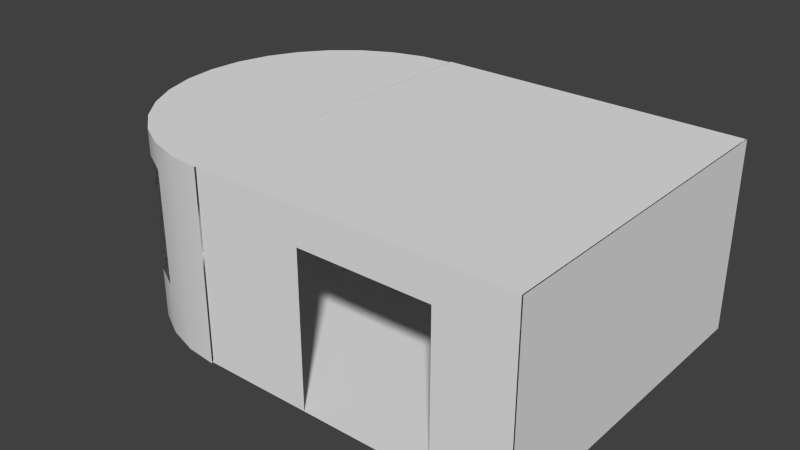 # Source: floor_2_tower.blend  (saved by Blender 2.66.0; exported with 4.5.12 LTS)
import bpy
from mathutils import Matrix  # noqa: F401  (used for matrix-valued properties, if any)

bpy.ops.wm.read_factory_settings(use_empty=True)
scene = bpy.context.scene
scene.name = 'Scene'

# ---- collections
col_collection_2 = bpy.data.collections.new('Collection 2'); scene.collection.children.link(col_collection_2)

# ---- materials (node trees are filled in below, after node groups)
mat_ceiling = bpy.data.materials.new('ceiling')
mat_ceiling.alpha_threshold = 0.0
mat_ceiling.use_transparent_shadow = False
mat_ceiling.roughness = 0.5
mat_ceiling.line_color = (0.0, 0.0, 0.0, 1.0)
mat_floor = bpy.data.materials.new('floor')
mat_floor.alpha_threshold = 0.0
mat_floor.use_transparent_shadow = False
mat_floor.roughness = 0.5
mat_floor.line_color = (0.0, 0.0, 0.0, 1.0)

# ---- material node trees

# ---- world
world_world = bpy.data.worlds.new('World'); scene.world = world_world
world_world.color = (0.05088, 0.05088, 0.05088)
world_world.use_sun_shadow = False
world_world.sun_shadow_jitter_overblur = 0.0
world_world.cycles.sampling_method = 'MANUAL'
world_world.cycles.sample_map_resolution = 256

# ---- meshes
me_plane_004 = bpy.data.meshes.new('Plane.004')
me_plane_004.from_pydata([(1.0, 1.0, 0.0), (-1.0, 1.0, 0.0), (1.0, 1.0, 15.0), (-1.0, 1.0, 15.0)], [], [(0, 2, 3, 1)])
me_plane_004.use_remesh_preserve_volume = False
me_plane_004.use_remesh_preserve_attributes = False
me_plane_004.use_mirror_vertex_groups = False
me_plane_004.update()
me_plane_002 = bpy.data.meshes.new('Plane.002')
me_plane_002.from_pydata([(1.0, -1.0, 15.0), (-1.0, -1.0, 15.0), (1.0, 1.0, 15.0), (-1.0, 1.0, 15.0)], [], [(1, 3, 2, 0)])
_uv = me_plane_002.uv_layers.new(name='UV coord')
_uv.uv.foreach_set('vector', [9.998e-05, 0.9999, 0.0001001, 9.998e-05, 0.9999, 9.998e-05, 0.9999, 0.9999])
me_plane_002.materials.append(mat_ceiling)
me_plane_002.use_remesh_preserve_volume = False
me_plane_002.use_remesh_preserve_attributes = False
me_plane_002.use_mirror_vertex_groups = False
me_plane_002.update()
me_plane_001 = bpy.data.meshes.new('Plane.001')
me_plane_001.from_pydata([(1.0, -1.0, 0.1245), (1.0, 1.0, 0.1245), (1.0, -1.0, 15.12), (1.0, 1.0, 15.12)], [], [(0, 2, 3, 1)])
me_plane_001.use_remesh_preserve_volume = False
me_plane_001.use_remesh_preserve_attributes = False
me_plane_001.use_mirror_vertex_groups = False
me_plane_001.update()
me_plane_000 = bpy.data.meshes.new('Plane.000')
me_plane_000.from_pydata([(1.0, -1.0, 0.0), (-1.0, -1.0, 0.0), (1.0, -1.0, 15.0), (-1.0, -1.0, 15.0), (0.5339, -1.0, 0.0), (-0.2969, -1.0, 0.0), (0.5339, -1.0, 15.0), (-0.2969, -1.0, 15.0), (1.0, -1.0, 12.16), (-1.0, -1.0, 12.16), (-0.2969, -1.0, 12.16), (0.5339, -1.0, 12.16)], [], [(11, 6, 2, 8), (9, 3, 7, 10), (10, 7, 6, 11), (4, 11, 8, 0), (1, 9, 10, 5)])
me_plane_000.use_remesh_preserve_volume = False
me_plane_000.use_remesh_preserve_attributes = False
me_plane_000.use_mirror_vertex_groups = False
me_plane_000.update()
me_circle_011 = bpy.data.meshes.new('Circle.011')
me_circle_011.from_pydata([(0.0, 1.0, 0.0), (-0.1951, 0.9808, 0.0), (-0.3827, 0.9239, 0.0), (-0.5556, 0.8315, 0.0), (-0.7071, 0.7071, 0.0), (-0.8315, 0.5556, 0.0), (-0.9239, 0.3827, 0.0), (-0.9808, 0.1951, 0.0), (-1.0, 7.55e-08, 0.0), (-0.9808, -0.1951, 0.0), (-0.9239, -0.3827, 0.0), (-0.8315, -0.5556, 0.0), (-0.7071, -0.7071, 0.0), (-0.5556, -0.8315, 0.0), (-0.3827, -0.9239, 0.0), (-0.1951, -0.9808, 0.0), (3.258e-07, -1.0, 0.0)], [], [(2, 3, 4, 5, 6, 7, 8, 9, 10, 11, 12, 13, 14, 15, 16, 0, 1)])
_uv = me_circle_011.uv_layers.new(name='UVMap')
_uv.uv.foreach_set('vector', [0.5577, 0.03806, 0.4727, 0.08427, 0.3982, 0.1464, 0.337, 0.2222, 0.2915, 0.3087, 0.2636, 0.4025, 0.2541, 0.5, 0.2636, 0.5975, 0.2915, 0.6913, 0.337, 0.7778, 0.3982, 0.8536, 0.4727, 0.9157, 0.5577, 0.9619, 0.6499, 0.9904, 0.7459, 1.0, 0.7459, 0.0, 0.6499, 0.009608])
me_circle_011.materials.append(mat_ceiling)
me_circle_011.use_remesh_preserve_volume = False
me_circle_011.use_remesh_preserve_attributes = False
me_circle_011.use_mirror_vertex_groups = False
me_circle_011.update()
me_circle_004 = bpy.data.meshes.new('Circle.004')
me_circle_004.from_pydata([(0.0, 1.0, 0.0), (-0.1951, 0.9808, 0.0), (-0.3827, 0.9239, 0.0), (-0.5556, 0.8315, 0.0), (-0.7071, 0.7071, 0.0), (-0.8315, 0.5556, 0.0), (-0.9239, 0.3827, 0.0), (-0.9808, 0.1951, 0.0), (-1.0, 7.55e-08, 0.0), (-0.9808, -0.1951, 0.0), (-0.9239, -0.3827, 0.0), (-0.8315, -0.5556, 0.0), (-0.7071, -0.7071, 0.0), (-0.5556, -0.8315, 0.0), (-0.3827, -0.9239, 0.0), (-0.1951, -0.9808, 0.0), (3.258e-07, -1.0, 0.0)], [], [(2, 3, 4, 5, 6, 7, 8, 9, 10, 11, 12, 13, 14, 15, 16, 0, 1)])
_uv = me_circle_004.uv_layers.new(name='UVMap')
_uv.uv.foreach_set('vector', [0.565, 0.9619, 0.4692, 0.9157, 0.3852, 0.8536, 0.3162, 0.7778, 0.265, 0.6913, 0.2334, 0.5975, 0.2228, 0.5, 0.2334, 0.4025, 0.265, 0.3087, 0.3162, 0.2222, 0.3852, 0.1464, 0.4692, 0.08427, 0.565, 0.03806, 0.669, 0.009607, 0.7772, 0.0, 0.7772, 1.0, 0.669, 0.9904])
me_circle_004.materials.append(mat_floor)
me_circle_004.use_remesh_preserve_volume = False
me_circle_004.use_remesh_preserve_attributes = False
me_circle_004.use_mirror_vertex_groups = False
me_circle_004.update()
me_circle_001 = bpy.data.meshes.new('Circle.001')
me_circle_001.from_pydata([(0.0, 1.0, 0.0), (-0.1951, 0.9808, 0.0), (-0.3827, 0.9239, 0.0), (-0.5556, 0.8315, 0.0), (-0.7071, 0.7071, 0.0), (-0.8315, 0.5556, 0.0), (-0.9239, 0.3827, 0.0), (-0.9808, 0.1951, 0.0), (-1.0, 7.55e-08, 0.0), (-0.9808, -0.1951, 0.0), (-0.9239, -0.3827, 0.0), (-0.8315, -0.5556, 0.0), (-0.7071, -0.7071, 0.0), (-0.5556, -0.8315, 0.0), (-0.3827, -0.9239, 0.0), (-0.1951, -0.9808, 0.0), (3.258e-07, -1.0, 0.0), (-0.3827, -0.9239, 15.0), (-0.5556, -0.8315, 15.0), (-0.7071, -0.7071, 15.0), (-0.8315, -0.5556, 15.0), (-0.9239, -0.3827, 15.0), (-0.9808, -0.1951, 15.0), (-1.0, 7.55e-08, 15.0), (-0.9808, 0.1951, 15.0), (-0.9239, 0.3827, 15.0), (-0.8315, 0.5556, 15.0), (-0.7071, 0.7071, 15.0), (-0.5556, 0.8315, 15.0), (-0.3827, 0.9239, 15.0), (-0.1951, 0.9808, 15.0), (0.0, 1.0, 15.0), (-0.1951, -0.9808, 15.0), (3.258e-07, -1.0, 15.0), (-0.5556, -0.8315, 4.0), (-0.5556, -0.8315, 13.0), (-0.7071, -0.7071, 13.0), (-0.7071, -0.7071, 4.0), (-0.9808, 0.1951, 4.0), (-0.9808, 0.1951, 13.0), (-0.9239, 0.3827, 13.0), (-0.9239, 0.3827, 4.0), (-0.1951, 0.9808, 4.0), (-0.1951, 0.9808, 13.0), (0.0, 1.0, 13.0), (0.0, 1.0, 4.0), (-0.3827, -0.9239, 4.0), (-0.3827, -0.9239, 13.0), (-1.0, 7.55e-08, 4.0), (-1.0, 7.55e-08, 13.0), (-0.3827, 0.9239, 4.0), (-0.3827, 0.9239, 13.0), (-0.1951, -0.9808, 4.0), (-0.1951, -0.9808, 13.0), (-0.9808, -0.1951, 4.0), (-0.9808, -0.1951, 13.0), (-0.5556, 0.8315, 4.0), (-0.5556, 0.8315, 13.0), (3.258e-07, -1.0, 4.0), (3.258e-07, -1.0, 13.0), (-0.9239, -0.3827, 4.0), (-0.9239, -0.3827, 13.0), (-0.7071, 0.7071, 4.0), (-0.7071, 0.7071, 13.0), (-0.8315, -0.5556, 4.0), (-0.8315, -0.5556, 13.0), (-0.8315, 0.5556, 4.0), (-0.8315, 0.5556, 13.0)], [], [(36, 19, 18, 35), (40, 25, 24, 39), (44, 31, 30, 43), (35, 18, 17, 47), (39, 24, 23, 49), (43, 30, 29, 51), (47, 17, 32, 53), (49, 23, 22, 55), (51, 29, 28, 57), (53, 32, 33, 59), (55, 22, 21, 61), (57, 28, 27, 63), (61, 21, 20, 65), (63, 27, 26, 67), (65, 20, 19, 36), (67, 26, 25, 40), (12, 37, 34, 13), (6, 41, 38, 7), (41, 40, 39, 38), (0, 45, 42, 1), (13, 34, 46, 14), (7, 38, 48, 8), (1, 42, 50, 2), (42, 43, 51, 50), (14, 46, 52, 15), (46, 47, 53, 52), (8, 48, 54, 9), (2, 50, 56, 3), (15, 52, 58, 16), (9, 54, 60, 10), (54, 55, 61, 60), (3, 56, 62, 4), (10, 60, 64, 11), (4, 62, 66, 5), (62, 63, 67, 66), (11, 64, 37, 12), (64, 65, 36, 37), (5, 66, 41, 6), (53, 59, 58, 52), (44, 43, 42, 45)])
me_circle_001.polygons.foreach_set('use_smooth', [True] * 40)
me_circle_001.use_remesh_preserve_volume = False
me_circle_001.use_remesh_preserve_attributes = False
me_circle_001.use_mirror_vertex_groups = False
me_circle_001.update()
me_plane_003 = bpy.data.meshes.new('Plane.003')
me_plane_003.from_pydata([(1.0, -1.0, 0.0), (-1.0, -1.0, 0.0), (1.0, 1.0, 0.0), (-1.0, 1.0, 0.0)], [], [(1, 0, 2, 3)])
_uv = me_plane_003.uv_layers.new(name='UV coord')
_uv.uv.foreach_set('vector', [0.0001001, 9.998e-05, 0.9999, 0.0001, 0.9999, 0.9999, 9.998e-05, 0.9999])
me_plane_003.materials.append(mat_floor)
me_plane_003.use_remesh_preserve_volume = False
me_plane_003.use_remesh_preserve_attributes = False
me_plane_003.use_mirror_vertex_groups = False
me_plane_003.update()

# ---- objects
ob_wall_n = bpy.data.objects.new('wall_n', me_plane_004)
ob_ceiling_main = bpy.data.objects.new('ceiling_main', me_plane_002)
ob_wall_e = bpy.data.objects.new('wall_e', me_plane_001)
ob_wall_s = bpy.data.objects.new('wall_s', me_plane_000)
ob_ceiling_tower = bpy.data.objects.new('ceiling_tower', me_circle_011)
ob_floor_tower = bpy.data.objects.new('floor_tower', me_circle_004)
ob_wall_tower = bpy.data.objects.new('wall_tower', me_circle_001)
ob_floor_main = bpy.data.objects.new('floor_main', me_plane_003)

# ---- transforms, parenting, visibility, modifiers, constraints
ob_wall_n.location = (-4.264, 3.956, 0.0)
ob_wall_n.scale = (3.75, 4.0, 0.3)
ob_wall_n.lineart.crease_threshold = 0.0
ob_ceiling_main.location = (-4.25, 4.0, 0.0)
ob_ceiling_main.scale = (3.75, 4.0, 0.3)
ob_ceiling_main.lineart.crease_threshold = 0.0
ob_wall_e.location = (-4.724, 4.0, -0.03113)
ob_wall_e.scale = (4.25, 4.0, 0.3)
ob_wall_e.lineart.crease_threshold = 0.0
ob_wall_s.location = (-4.25, 4.0, 0.0)
ob_wall_s.scale = (3.75, 4.0, 0.3)
ob_wall_s.lineart.crease_threshold = 0.0
ob_ceiling_tower.location = (-8.002, 3.956, 4.5)
ob_ceiling_tower.rotation_euler = (3.142, 0.0, 0.0)
ob_ceiling_tower.scale = (4.0, 4.0, 0.5)
ob_ceiling_tower.lineart.crease_threshold = 0.0
ob_floor_tower.location = (-8.002, 4.0, 0.0)
ob_floor_tower.scale = (4.0, 4.0, 0.5)
ob_floor_tower.lineart.crease_threshold = 0.0
ob_wall_tower.location = (-8.002, 3.956, 0.0)
ob_wall_tower.scale = (4.0, 4.0, 0.3)
ob_wall_tower.lineart.crease_threshold = 0.0
ob_floor_main.location = (-4.25, 4.0, 0.0)
ob_floor_main.scale = (3.75, 4.0, 0.3)
ob_floor_main.lineart.crease_threshold = 0.0

# ---- collection membership
col_collection_2.objects.link(ob_wall_n)
col_collection_2.objects.link(ob_ceiling_main)
col_collection_2.objects.link(ob_wall_e)
col_collection_2.objects.link(ob_wall_s)
col_collection_2.objects.link(ob_ceiling_tower)
col_collection_2.objects.link(ob_floor_tower)
col_collection_2.objects.link(ob_wall_tower)
col_collection_2.objects.link(ob_floor_main)

# ---- scene / render settings (as saved in the file)
scene.frame_start = 1; scene.frame_end = 50; scene.frame_set(1)
scene.render.engine = 'BLENDER_EEVEE_NEXT'
scene.render.image_settings.color_mode = 'RGB'
scene.render.image_settings.compression = 90
scene.render.resolution_percentage = 50
scene.render.dither_intensity = 0.0
scene.render.bake_margin = 2
scene.cycles.use_denoising = False
scene.cycles.samples = 10
scene.cycles.sampling_pattern = 'TABULATED_SOBOL'
scene.cycles.light_sampling_threshold = 0.0
scene.cycles.use_adaptive_sampling = False
scene.cycles.use_light_tree = False
scene.cycles.blur_glossy = 0.0
scene.cycles.volume_bounces = 1
scene.cycles.pixel_filter_type = 'GAUSSIAN'
scene.cycles.sample_clamp_indirect = 0.0
scene.view_settings.view_transform = 'Standard'
bpy.context.view_layer.update()

# ---- added for rendering (the .blend has no active camera and no usable light): camera, sun
cam_auto = bpy.data.cameras.new('AutoCamera')
cam_auto.lens = 50.0
cam_auto.sensor_width = 36.0
cam_auto.clip_end = 1000.0
ob_auto_camera = bpy.data.objects.new('AutoCamera', cam_auto)
scene.collection.objects.link(ob_auto_camera)
ob_auto_camera.location = (7.41985, -12.411, 13.1793)
ob_auto_camera.rotation_euler = (1.09748, -7.21219e-08, 0.694738)
scene.camera = ob_auto_camera
light_auto_sun = bpy.data.lights.new('AutoSun', 'SUN')
light_auto_sun.energy = 3.0
light_auto_sun.angle = 0.0523599
ob_auto_sun = bpy.data.objects.new('AutoSun', light_auto_sun)
scene.collection.objects.link(ob_auto_sun)
ob_auto_sun.rotation_euler = (0.872665, 0.174533, 0.523599)
bpy.context.view_layer.update()
